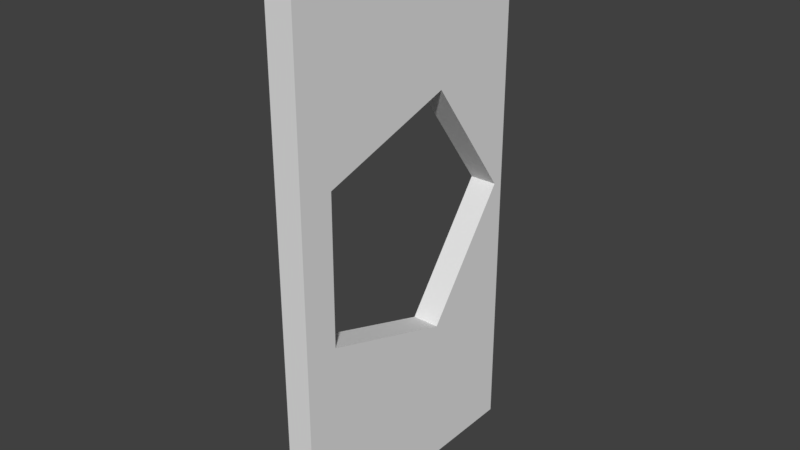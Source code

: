 # Source: PentagonWallFrame_0_.blend  (saved by Blender 2.79.0; exported with 4.5.12 LTS)
import bpy
from mathutils import Matrix  # noqa: F401  (used for matrix-valued properties, if any)

bpy.ops.wm.read_factory_settings(use_empty=True)
scene = bpy.context.scene
scene.name = 'Scene'

# ---- collections
col_collection_1 = bpy.data.collections.new('Collection 1'); scene.collection.children.link(col_collection_1)

# ---- world
world_world = bpy.data.worlds.new('World'); scene.world = world_world
world_world.color = (0.05088, 0.05088, 0.05088)
world_world.use_sun_shadow = False
world_world.sun_shadow_jitter_overblur = 0.0
world_world.cycles.sampling_method = 'MANUAL'

# ---- meshes
me_cube_001 = bpy.data.meshes.new('Cube.001')
me_cube_001.from_pydata([(-0.1, 1.0, -2.0), (-0.1, -1.0, -2.0), (-0.1, 1.0, 2.0), (-0.1, -1.0, 2.0), (0.1, 1.0, -2.0), (0.1, -1.0, -2.0), (0.1, 1.0, 2.0), (0.1, -1.0, 2.0), (0.1, 0.9229, -0.003221), (-0.1, 0.9229, -0.003221), (0.1, 0.2821, -0.8787), (-0.1, 0.2821, -0.8787), (0.1, -0.7447, 0.545), (-0.1, -0.7447, 0.545), (0.1, -0.7485, -0.5398), (-0.1, -0.7485, -0.5398), (0.1, 0.2882, 0.8767), (-0.1, 0.2882, 0.8767)], [], [(5, 7, 3, 1), (13, 15, 1, 3), (6, 2, 3, 7), (0, 4, 5, 1), (17, 13, 3), (6, 7, 16), (13, 17, 16, 12), (16, 17, 9, 8), (15, 11, 1), (9, 11, 10, 8), (4, 10, 5), (11, 15, 14, 10), (0, 2, 6, 4), (2, 0, 9), (2, 9, 17), (14, 12, 7, 5), (2, 17, 3), (8, 4, 6), (7, 12, 16), (16, 8, 6), (0, 1, 11), (11, 9, 0), (4, 8, 10), (10, 14, 5), (15, 13, 12, 14)])
me_cube_001.use_remesh_preserve_volume = False
me_cube_001.use_remesh_preserve_attributes = False
me_cube_001.use_mirror_vertex_groups = False
me_cube_001.update()

# ---- objects
ob_cube = bpy.data.objects.new('Cube', me_cube_001)

# ---- transforms, parenting, visibility, modifiers, constraints
ob_cube.location = (0.0, 0.0, 0.0)
ob_cube.lineart.crease_threshold = 0.0

# ---- collection membership
col_collection_1.objects.link(ob_cube)

# ---- scene / render settings (as saved in the file)
scene.frame_start = 1; scene.frame_end = 250; scene.frame_set(1)
scene.render.engine = 'BLENDER_EEVEE_NEXT'
scene.render.resolution_percentage = 50
scene.render.dither_intensity = 0.0
scene.cycles.use_denoising = False
scene.cycles.samples = 128
scene.cycles.sampling_pattern = 'TABULATED_SOBOL'
scene.cycles.light_sampling_threshold = 0.0
scene.cycles.use_adaptive_sampling = False
scene.cycles.use_light_tree = False
scene.cycles.blur_glossy = 0.0
scene.cycles.sample_clamp_indirect = 0.0
scene.view_settings.view_transform = 'Standard'
bpy.context.view_layer.update()

# ---- added for rendering (the .blend has no active camera and no usable light): camera, sun
cam_auto = bpy.data.cameras.new('AutoCamera')
cam_auto.lens = 50.0
cam_auto.sensor_width = 36.0
cam_auto.clip_end = 1000.0
ob_auto_camera = bpy.data.objects.new('AutoCamera', cam_auto)
scene.collection.objects.link(ob_auto_camera)
ob_auto_camera.location = (4.14187, -4.97024, 3.31349)
ob_auto_camera.rotation_euler = (1.09748, -7.21219e-08, 0.694738)
scene.camera = ob_auto_camera
light_auto_sun = bpy.data.lights.new('AutoSun', 'SUN')
light_auto_sun.energy = 3.0
light_auto_sun.angle = 0.0523599
ob_auto_sun = bpy.data.objects.new('AutoSun', light_auto_sun)
scene.collection.objects.link(ob_auto_sun)
ob_auto_sun.rotation_euler = (0.872665, 0.174533, 0.523599)
bpy.context.view_layer.update()
